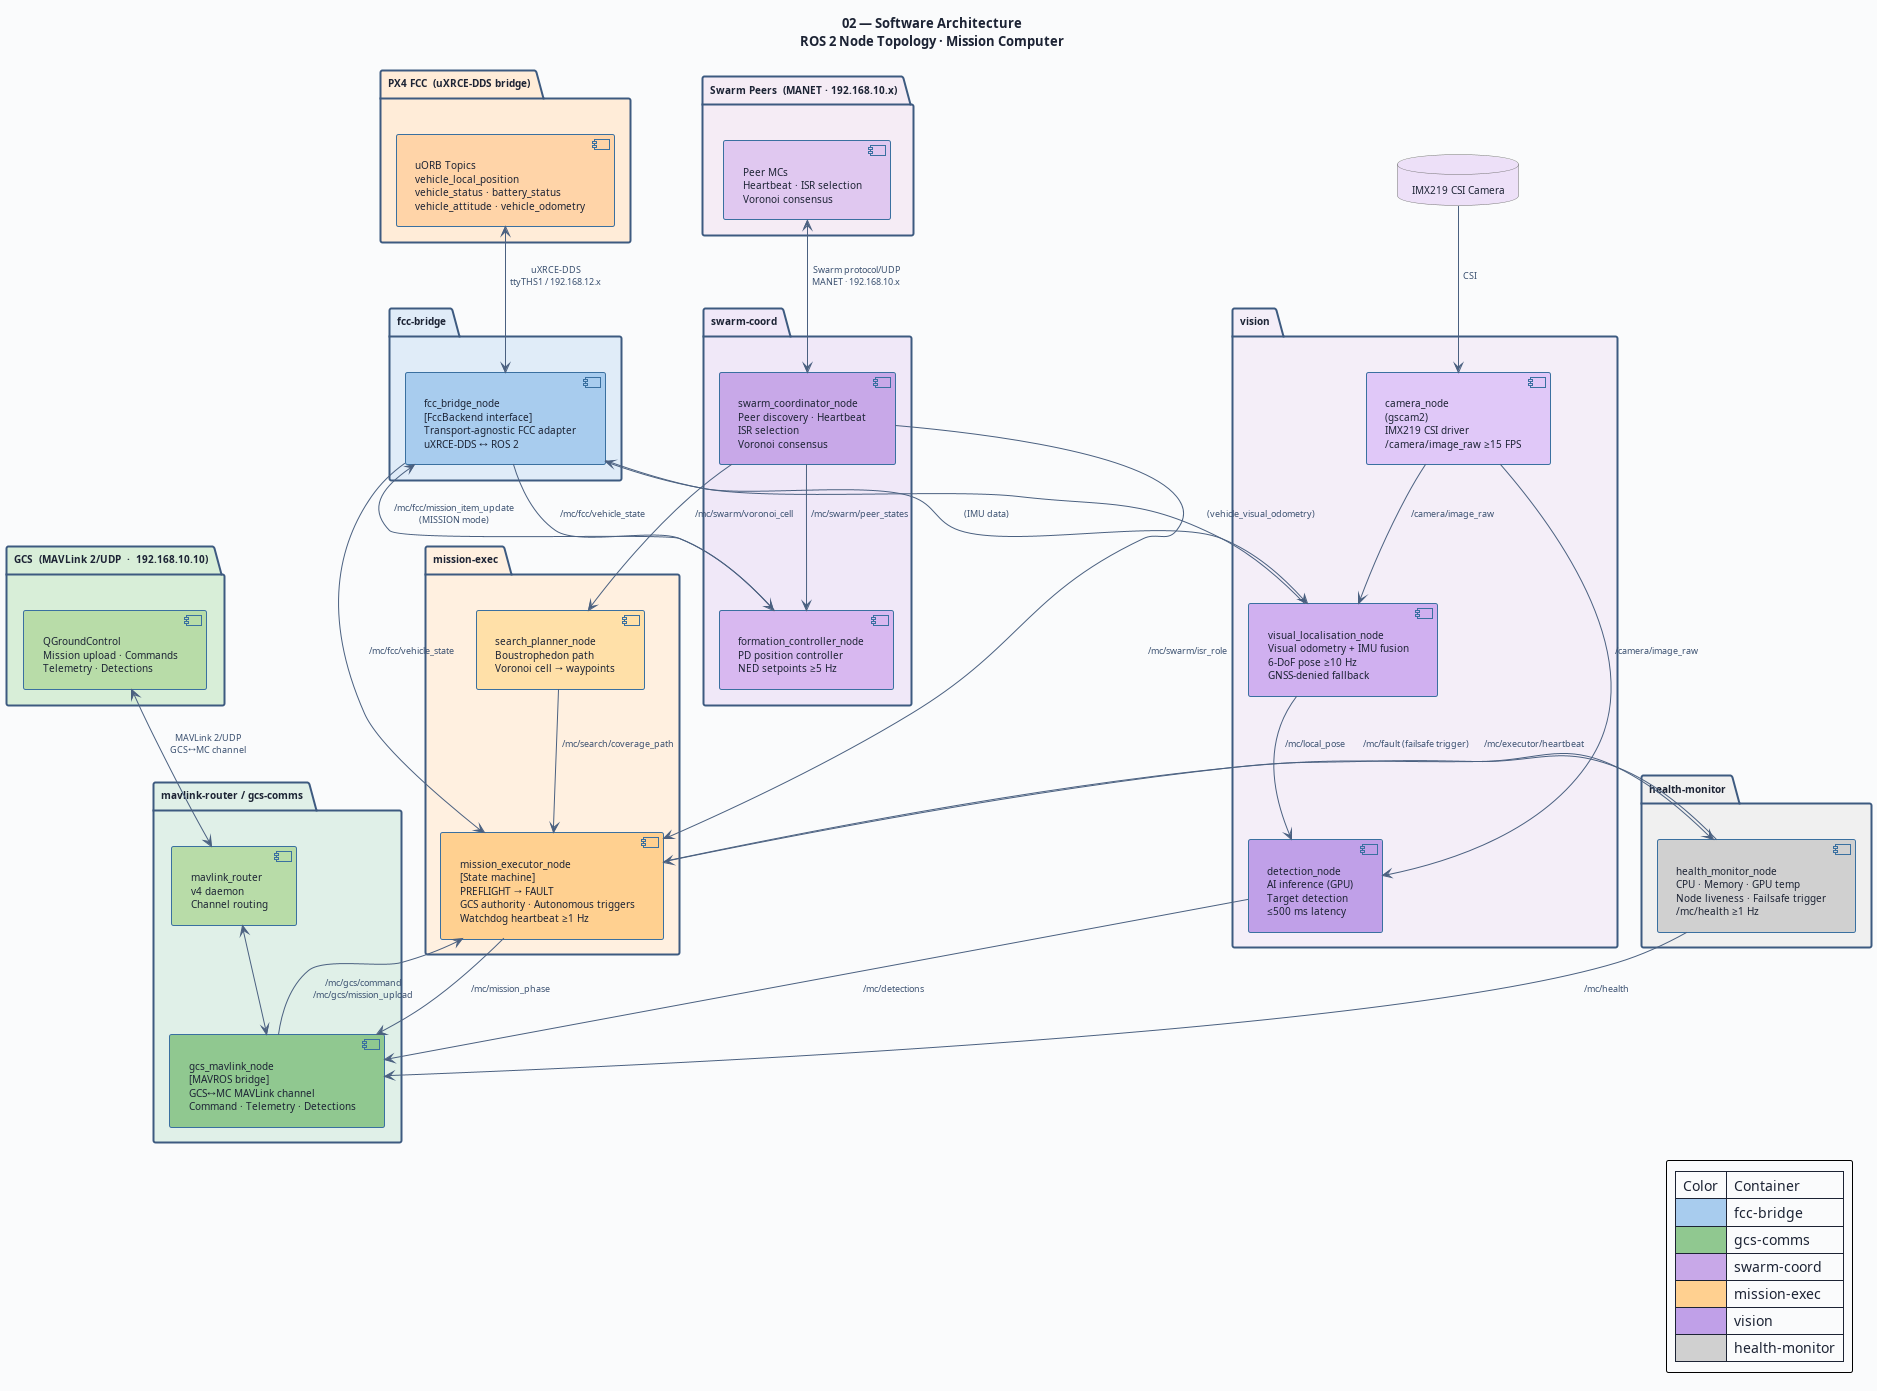

The diagram above was rendered by PlantUML. Its source (embedded in the PNG):
@startuml 02-software-architecture
' ─────────────────────────────────────────────────────────────
' Diagram 02: Software Architecture — ROS 2 Node Topology
' Swarm Search Drone — Mission Computer (AI MC)
' MC-SRS-001
' ─────────────────────────────────────────────────────────────

title "02 — Software Architecture\nROS 2 Node Topology · Mission Computer"

skinparam BackgroundColor #FAFBFC
skinparam DefaultFontColor #1C2334
skinparam DefaultFontSize 10
skinparam TitleFontSize 13
skinparam TitleFontStyle bold
skinparam ArrowColor #4A6080
skinparam ArrowFontColor #3A5070
skinparam ArrowFontSize 9
skinparam RoundCorner 4
skinparam Padding 4

skinparam package {
  BackgroundColor #F4F8FF
  BorderColor #3D5A80
  BorderThickness 2
  FontSize 10
  FontStyle bold
}

skinparam component {
  BackgroundColor #D8E8F8
  BorderColor #3A70A0
  BorderThickness 1
  FontSize 10
}

skinparam interface {
  BackgroundColor #FFFAE8
  BorderColor #C09030
  FontSize 9
}

skinparam database {
  BackgroundColor #F0F0F0
  BorderColor #707070
  FontSize 10
}

' ═══════════════════════════════════════════════════
' EXTERNAL SYSTEMS
' ═══════════════════════════════════════════════════

package "PX4 FCC  (uXRCE-DDS bridge)" as FCC_PKG #FFECD8 {
  component "uORB Topics\nvehicle_local_position\nvehicle_status · battery_status\nvehicle_attitude · vehicle_odometry" as UORB #FFD4A8
}

package "GCS  (MAVLink 2/UDP  ·  192.168.10.10)" as GCS_PKG #D8EED8 {
  component "QGroundControl\nMission upload · Commands\nTelemetry · Detections" as QGC #B8DCA8
}

package "Swarm Peers  (MANET · 192.168.10.x)" as PEER_PKG #F5ECF5 {
  component "Peer MCs\nHeartbeat · ISR selection\nVoronoi consensus" as PEERS #E0C8F0
}

database "IMX219 CSI Camera" as CAM #EDE0F8

' ═══════════════════════════════════════════════════
' CONTAINER: fcc-bridge
' ═══════════════════════════════════════════════════
package "fcc-bridge" as C_FCC #E0ECF8 {
  component "fcc_bridge_node\n[FccBackend interface]\nTransport-agnostic FCC adapter\nuXRCE-DDS ↔ ROS 2" as FCC_BRIDGE #A8CCEE
}

' ═══════════════════════════════════════════════════
' CONTAINER: mavlink-router + gcs-comms
' ═══════════════════════════════════════════════════
package "mavlink-router / gcs-comms" as C_GCS #E0F0E8 {
  component "mavlink_router\nv4 daemon\nChannel routing" as MLR #B8DCA8
  component "gcs_mavlink_node\n[MAVROS bridge]\nGCS↔MC MAVLink channel\nCommand · Telemetry · Detections" as GCS_NODE #90C890
}

' ═══════════════════════════════════════════════════
' CONTAINER: swarm-coord
' ═══════════════════════════════════════════════════
package "swarm-coord" as C_SWARM #F0E8F8 {
  component "swarm_coordinator_node\nPeer discovery · Heartbeat\nISR selection\nVoronoi consensus" as SWARM #C8A8E8
  component "formation_controller_node\nPD position controller\nNED setpoints ≥5 Hz" as FORM #D8B8F0
}

' ═══════════════════════════════════════════════════
' CONTAINER: mission-exec
' ═══════════════════════════════════════════════════
package "mission-exec" as C_EXEC #FFF0E0 {
  component "mission_executor_node\n[State machine]\nPREFLIGHT → FAULT\nGCS authority · Autonomous triggers\nWatchdog heartbeat ≥1 Hz" as EXEC #FFD090
  component "search_planner_node\nBoustrophedon path\nVoronoi cell → waypoints" as PLAN #FFE0A8
}

' ═══════════════════════════════════════════════════
' CONTAINER: vision
' ═══════════════════════════════════════════════════
package "vision" as C_VIS #F4EEF8 {
  component "camera_node\n(gscam2)\nIMX219 CSI driver\n/camera/image_raw ≥15 FPS" as CAMNODE #E0C8F8
  component "visual_localisation_node\nVisual odometry + IMU fusion\n6-DoF pose ≥10 Hz\nGNSS-denied fallback" as VISLOC #D0B0F0
  component "detection_node\nAI inference (GPU)\nTarget detection\n≤500 ms latency" as DET #C0A0E8
}

' ═══════════════════════════════════════════════════
' CONTAINER: health-monitor
' ═══════════════════════════════════════════════════
package "health-monitor" as C_HEALTH #F0F0F0 {
  component "health_monitor_node\nCPU · Memory · GPU temp\nNode liveness · Failsafe trigger\n/mc/health ≥1 Hz" as HEALTH #D0D0D0
}

' ═══════════════════════════════════════════════════
' EXTERNAL ↔ INTERNAL CONNECTIONS
' ═══════════════════════════════════════════════════
UORB <--> FCC_BRIDGE : "uXRCE-DDS\nttyTHS1 / 192.168.12.x"
QGC <--> MLR : "MAVLink 2/UDP\nGCS↔MC channel"
MLR <--> GCS_NODE
PEERS <--> SWARM : "Swarm protocol/UDP\nMANET · 192.168.10.x"
CAM --> CAMNODE : "CSI"

' ═══════════════════════════════════════════════════
' INTERNAL ROS 2 TOPIC FLOWS
' ═══════════════════════════════════════════════════

' FCC bridge → consumers
FCC_BRIDGE -down-> EXEC : "/mc/fcc/vehicle_state"
FCC_BRIDGE -down-> FORM : "/mc/fcc/vehicle_state"
FCC_BRIDGE -down-> VISLOC : "(IMU data)"

' Mission executor → all
EXEC -right-> GCS_NODE : "/mc/mission_phase"
EXEC --> HEALTH : "/mc/executor/heartbeat"

' GCS node → executor
GCS_NODE -left-> EXEC : "/mc/gcs/command\n/mc/gcs/mission_upload"

' Swarm → consumers
SWARM -down-> FORM : "/mc/swarm/peer_states"
SWARM -down-> PLAN : "/mc/swarm/voronoi_cell"
SWARM --> EXEC : "/mc/swarm/isr_role"

' Formation → FCC
FORM -up-> FCC_BRIDGE : "/mc/fcc/mission_item_update\n(MISSION mode)"

' Search planner → executor
PLAN --> EXEC : "/mc/search/coverage_path"

' Vision pipeline
CAMNODE -down-> VISLOC : "/camera/image_raw"
CAMNODE -down-> DET : "/camera/image_raw"
VISLOC --> DET : "/mc/local_pose"
VISLOC -up-> FCC_BRIDGE : "(vehicle_visual_odometry)"

' Detections → GCS
DET --> GCS_NODE : "/mc/detections"

' Health → GCS + executor
HEALTH --> GCS_NODE : "/mc/health"
HEALTH --> EXEC : "/mc/fault (failsafe trigger)"

legend right
  | Color | Container |
  | <#A8CCEE> | fcc-bridge |
  | <#90C890> | gcs-comms |
  | <#C8A8E8> | swarm-coord |
  | <#FFD090> | mission-exec |
  | <#C0A0E8> | vision |
  | <#D0D0D0> | health-monitor |
endlegend

@enduml